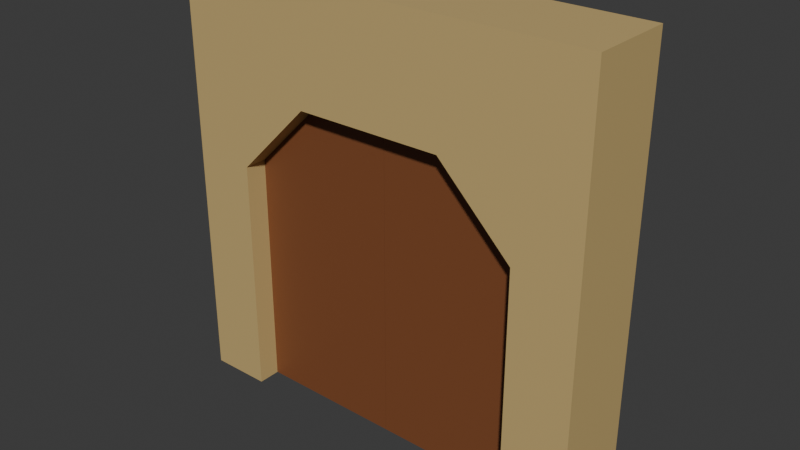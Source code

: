 # Source: Door.blend  (saved by Blender 4.4.32; exported with 4.5.12 LTS)
import bpy
from mathutils import Matrix  # noqa: F401  (used for matrix-valued properties, if any)

bpy.ops.wm.read_factory_settings(use_empty=True)
scene = bpy.context.scene
scene.name = 'Scene'

# ---- collections
col_collection = bpy.data.collections.new('Collection'); scene.collection.children.link(col_collection)

# ---- materials (node trees are filled in below, after node groups)
mat_material = bpy.data.materials.new('Material')
mat_material.alpha_threshold = 0.0
mat_material.roughness = 0.5
mat_material.line_color = (0.0, 0.0, 0.0, 1.0)
mat_material_004 = bpy.data.materials.new('Material.004')
mat_material_003 = bpy.data.materials.new('Material.003')

# ---- material node trees
mat_material.use_nodes = True; mat_material.node_tree.nodes.clear()
_N = mat_material.node_tree.nodes; _L = mat_material.node_tree.links
n0 = _N.new('ShaderNodeOutputMaterial'); n0.name = 'Material Output'; n0.location = (300, 300)
n1 = _N.new('ShaderNodeBsdfPrincipled'); n1.name = 'Principled BSDF'; n1.location = (10, 300)
n1.inputs[0].default_value = (0.5841, 0.4233, 0.1746, 1.0)
n1.inputs[3].default_value = 1.45
_L.new(n1.outputs[0], n0.inputs[0])
n0.is_active_output = True
mat_material_004.use_nodes = True; mat_material_004.node_tree.nodes.clear()
_N = mat_material_004.node_tree.nodes; _L = mat_material_004.node_tree.links
n0 = _N.new('ShaderNodeBsdfPrincipled'); n0.name = 'Principled BSDF'; n0.location = (10, 300)
n0.inputs[0].default_value = (0.2195, 0.07421, 0.02732, 1.0)
n1 = _N.new('ShaderNodeOutputMaterial'); n1.name = 'Material Output'; n1.location = (300, 300)
_L.new(n0.outputs[0], n1.inputs[0])
n1.is_active_output = True
mat_material_003.use_nodes = True; mat_material_003.node_tree.nodes.clear()
_N = mat_material_003.node_tree.nodes; _L = mat_material_003.node_tree.links
n0 = _N.new('ShaderNodeBsdfPrincipled'); n0.name = 'Principled BSDF'; n0.location = (10, 300)
n0.inputs[0].default_value = (0.2195, 0.07421, 0.02732, 1.0)
n1 = _N.new('ShaderNodeOutputMaterial'); n1.name = 'Material Output'; n1.location = (300, 300)
_L.new(n0.outputs[0], n1.inputs[0])
n1.is_active_output = True

# ---- world
world_world = bpy.data.worlds.new('World'); scene.world = world_world
world_world.use_nodes = True; world_world.node_tree.nodes.clear()
_N = world_world.node_tree.nodes; _L = world_world.node_tree.links
n0 = _N.new('ShaderNodeOutputWorld'); n0.name = 'World Output'; n0.location = (300, 300)
n1 = _N.new('ShaderNodeBackground'); n1.name = 'Background'; n1.location = (10, 300)
n1.inputs[0].default_value = (0.05088, 0.05088, 0.05088, 1.0)
_L.new(n1.outputs[0], n0.inputs[0])
n0.is_active_output = True
world_world.color = (0.05088, 0.05088, 0.05088)
world_world.sun_shadow_jitter_overblur = 0.0

# ---- meshes
me_cube = bpy.data.meshes.new('Cube')
me_cube.from_pydata([(0.696, -0.2049, -0.03106), (0.9959, -0.2049, -0.03106), (-0.9869, -0.2049, -0.0196), (-0.6986, -0.2049, -0.0196), (-0.9869, -0.2049, 1.995), (0.9959, -0.2049, 1.995), (-0.6986, -0.2049, 1.113), (-0.3489, -0.2049, 1.463), (0.3463, -0.2049, 1.463), (0.696, -0.2049, 1.113), (0.696, 0.1974, -0.03106), (0.9959, 0.1974, -0.03106), (-0.9869, 0.1974, -0.0196), (-0.6986, 0.1974, -0.0196), (-0.9869, 0.1974, 1.995), (0.9959, 0.1974, 1.995), (-0.6986, 0.1974, 1.113), (-0.3489, 0.1974, 1.463), (0.3463, 0.1974, 1.463), (0.696, 0.1974, 1.113)], [], [(14, 17, 16), (5, 8, 9), (2, 3, 6, 4), (4, 5, 15, 14), (7, 4, 6), (0, 1, 5, 9), (1, 11, 15, 5), (9, 19, 10, 0), (8, 18, 19, 9), (7, 17, 18, 8), (6, 16, 17, 7), (3, 13, 16, 6), (4, 14, 12, 2), (2, 12, 13, 3), (0, 10, 11, 1), (5, 4, 7, 8), (14, 16, 13, 12), (15, 19, 18), (17, 14, 15, 18), (11, 10, 19, 15)])
_uv = me_cube.uv_layers.new(name='UVMap')
_uv.uv.foreach_set('vector', [0.0, 0.0, 0.5569, 0.25, 0.5569, 0.25, 0.0, 0.0, 0.5569, 0.25, 0.5143, 0.25, 0.5569, 0.25, 0.5569, 0.25, 0.5569, 0.25, 0.0, 0.0, 0.5569, 0.25, 0.5569, 0.0, 0.5569, 0.0, 0.5569, 0.25, 0.5569, 0.25, 0.0, 0.0, 0.5569, 0.25, 0.375, 0.25, 0.375, 0.0, 0.0, 0.0, 0.5143, 0.25, 0.375, 0.0, 0.375, 0.0, 0.5569, 0.0, 0.5569, 0.0, 0.5143, 0.25, 0.5143, 0.25, 0.375, 0.25, 0.375, 0.25, 0.5569, 0.25, 0.5569, 0.25, 0.5569, 0.25, 0.5143, 0.25, 0.5569, 0.25, 0.5569, 0.25, 0.5569, 0.25, 0.5569, 0.25, 0.5569, 0.25, 0.5569, 0.25, 0.5569, 0.25, 0.5569, 0.25, 0.5569, 0.25, 0.5569, 0.25, 0.5569, 0.25, 0.5569, 0.25, 0.5569, 0.25, 0.5569, 0.25, 0.5569, 0.25, 0.5569, 0.25, 0.5569, 0.25, 0.5569, 0.25, 0.5569, 0.25, 0.5569, 0.25, 0.375, 0.25, 0.375, 0.25, 0.375, 0.0, 0.375, 0.0, 0.5569, 0.0, 0.5569, 0.25, 0.5569, 0.25, 0.5569, 0.25, 0.5569, 0.25, 0.5569, 0.25, 0.5569, 0.25, 0.5569, 0.25, 0.0, 0.0, 0.5569, 0.25, 0.5569, 0.25, 0.5569, 0.25, 0.5569, 0.25, 0.0, 0.0, 0.5569, 0.25, 0.375, 0.0, 0.375, 0.25, 0.5569, 0.25, 0.5569, 0.0])
me_cube.materials.append(mat_material)
me_cube.use_mirror_vertex_groups = False
me_cube.update()
me_cube_001 = bpy.data.meshes.new('Cube.001')
me_cube_001.from_pydata([(-0.6986, -0.09722, -0.0196), (-0.6986, 0.0918, -0.0196), (-0.3489, 0.0918, 1.463), (-0.6986, 0.0918, 1.113), (-0.6986, -0.09722, 1.113), (-0.3489, -0.09722, 1.463), (-0.001321, 0.0918, 1.463), (-0.001321, -0.09722, 1.463), (-0.001321, -0.09722, -0.02533), (-0.001321, 0.0918, -0.02533)], [], [(6, 2, 5, 7), (4, 5, 2, 3), (3, 1, 0, 4), (0, 1, 9, 8), (6, 9, 1, 2), (3, 2, 1), (7, 5, 0, 8), (5, 4, 0), (6, 7, 8, 9)])
_uv = me_cube_001.uv_layers.new(name='UVMap')
_uv.uv.foreach_set('vector', [0.5569, 0.5, 0.5569, 0.5, 0.5569, 0.25, 0.5569, 0.25, 0.5569, 0.25, 0.5569, 0.25, 0.5569, 0.5, 0.5569, 0.5, 0.5569, 0.5, 0.5569, 0.5, 0.5569, 0.25, 0.5569, 0.25, 0.5569, 0.25, 0.5569, 0.5, 0.466, 0.5, 0.466, 0.25, 0.5569, 0.5, 0.466, 0.5, 0.5569, 0.5, 0.5569, 0.5, 0.5569, 0.5, 0.5569, 0.5, 0.5569, 0.5, 0.5569, 0.25, 0.5569, 0.25, 0.5569, 0.25, 0.466, 0.25, 0.5569, 0.25, 0.5569, 0.25, 0.5569, 0.25, 0.5569, 0.5, 0.5569, 0.25, 0.466, 0.25, 0.466, 0.5])
me_cube_001.materials.append(mat_material_004)
me_cube_001.use_mirror_vertex_groups = False
me_cube_001.update()
me_cube_002 = bpy.data.meshes.new('Cube.002')
me_cube_002.from_pydata([(0.6969, 0.0918, -0.03106), (0.6969, -0.09722, -0.03106), (0.3472, -0.09722, 1.463), (0.6969, -0.09722, 1.113), (0.6969, 0.0918, 1.113), (0.3472, 0.0918, 1.463), (-0.0004418, 0.0918, 1.463), (-0.0004418, -0.09722, 1.463), (-0.0004417, -0.09722, -0.02533), (-0.0004417, 0.0918, -0.02533)], [], [(1, 0, 4, 3), (2, 3, 4, 5), (8, 9, 0, 1), (5, 6, 7, 2), (5, 0, 9, 6), (5, 4, 0), (8, 1, 2, 7), (2, 1, 3), (6, 9, 8, 7)])
_uv = me_cube_002.uv_layers.new(name='UVMap')
_uv.uv.foreach_set('vector', [0.375, 0.25, 0.375, 0.5, 0.5143, 0.5, 0.5143, 0.25, 0.5569, 0.25, 0.5143, 0.25, 0.5143, 0.5, 0.5569, 0.5, 0.466, 0.25, 0.466, 0.5, 0.375, 0.5, 0.375, 0.25, 0.5569, 0.5, 0.5569, 0.5, 0.5569, 0.25, 0.5569, 0.25, 0.5569, 0.5, 0.375, 0.5, 0.466, 0.5, 0.5569, 0.5, 0.5569, 0.5, 0.5143, 0.5, 0.375, 0.5, 0.466, 0.25, 0.375, 0.25, 0.5569, 0.25, 0.5569, 0.25, 0.5569, 0.25, 0.375, 0.25, 0.5143, 0.25, 0.5569, 0.5, 0.466, 0.5, 0.466, 0.25, 0.5569, 0.25])
me_cube_002.materials.append(mat_material_003)
me_cube_002.use_mirror_vertex_groups = False
me_cube_002.update()

# ---- objects
ob_cube = bpy.data.objects.new('Cube', me_cube)
ob_cube_001 = bpy.data.objects.new('Cube.001', me_cube_001)
ob_cube_002 = bpy.data.objects.new('Cube.002', me_cube_002)

# ---- transforms, parenting, visibility, modifiers, constraints
ob_cube.location = (0.0, 0.0, 0.0)
ob_cube.lock_rotations_4d = False
ob_cube.empty_display_type = 'ARROWS'
ob_cube.lineart.crease_threshold = 0.0
ob_cube_001.location = (0.0, 0.0, 0.0)
ob_cube_001.lock_rotations_4d = False
ob_cube_001.empty_display_type = 'ARROWS'
ob_cube_001.lineart.crease_threshold = 0.0
ob_cube_002.location = (0.0, 0.0, 0.0)
ob_cube_002.lock_rotations_4d = False
ob_cube_002.empty_display_type = 'ARROWS'
ob_cube_002.lineart.crease_threshold = 0.0

# ---- collection membership
col_collection.objects.link(ob_cube)
col_collection.objects.link(ob_cube_001)
col_collection.objects.link(ob_cube_002)

# ---- scene / render settings (as saved in the file)
scene.frame_start = 1; scene.frame_end = 250; scene.frame_set(1)
scene.render.engine = 'BLENDER_EEVEE_NEXT'
bpy.context.view_layer.update()

# ---- added for rendering (the .blend has no active camera and no usable light): camera, sun
cam_auto = bpy.data.cameras.new('AutoCamera')
cam_auto.lens = 50.0
cam_auto.sensor_width = 36.0
cam_auto.clip_end = 1000.0
ob_auto_camera = bpy.data.objects.new('AutoCamera', cam_auto)
scene.collection.objects.link(ob_auto_camera)
ob_auto_camera.location = (2.65362, -3.18265, 3.10122)
ob_auto_camera.rotation_euler = (1.09748, -7.21219e-08, 0.694738)
scene.camera = ob_auto_camera
light_auto_sun = bpy.data.lights.new('AutoSun', 'SUN')
light_auto_sun.energy = 3.0
light_auto_sun.angle = 0.0523599
ob_auto_sun = bpy.data.objects.new('AutoSun', light_auto_sun)
scene.collection.objects.link(ob_auto_sun)
ob_auto_sun.rotation_euler = (0.872665, 0.174533, 0.523599)
bpy.context.view_layer.update()
